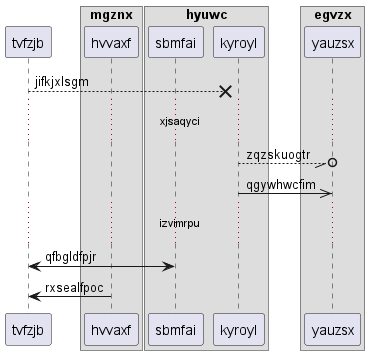

The diagram above was rendered by PlantUML. Its source (embedded in the PNG):
@startuml
participant tvfzjb as 0
box "mgznx"
participant hvvaxf as 1
box "hyuwc"
participant sbmfai as 2
participant kyroyl as 3
end box
box "egvzx"
participant yauzsx as 4
end box
end box
0 -->x 3: jifkjxlsgm
...xjsaqyci...
3 --//o 4: zqzskuogtr
3 ->> 4: qgywhwcfim
...izvimrpu...
2 <-> 0: qfbgldfpjr
1 -> 0: rxsealfpoc
@enduml